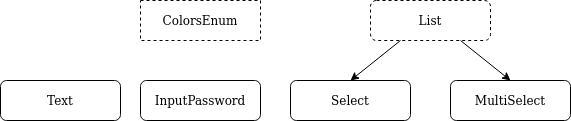

The diagram above was exported from draw.io. Its source (the exported page's mxGraphModel, read from the mxfile embedded in the PNG):
<mxGraphModel dx="864" dy="492" grid="1" gridSize="10" guides="1" tooltips="1" connect="1" arrows="1" fold="1" page="1" pageScale="1" pageWidth="827" pageHeight="1169" math="0" shadow="0">
  <root>
    <mxCell id="0" />
    <mxCell id="1" parent="0" />
    <mxCell id="3uYRZjcXHrAZKn25Luk4-1" value="List" style="rounded=1;whiteSpace=wrap;html=1;dashed=1;" parent="1" vertex="1">
      <mxGeometry x="440" y="160" width="120" height="40" as="geometry" />
    </mxCell>
    <mxCell id="3uYRZjcXHrAZKn25Luk4-2" value="MultiSelect" style="rounded=1;whiteSpace=wrap;html=1;" parent="1" vertex="1">
      <mxGeometry x="520" y="240" width="120" height="40" as="geometry" />
    </mxCell>
    <mxCell id="3uYRZjcXHrAZKn25Luk4-3" value="Select" style="rounded=1;whiteSpace=wrap;html=1;" parent="1" vertex="1">
      <mxGeometry x="360" y="240" width="120" height="40" as="geometry" />
    </mxCell>
    <mxCell id="RDs0vtjstlLMLEWfz6vh-2" value="InputPassword" style="rounded=1;whiteSpace=wrap;html=1;" vertex="1" parent="1">
      <mxGeometry x="210" y="240" width="120" height="40" as="geometry" />
    </mxCell>
    <mxCell id="RDs0vtjstlLMLEWfz6vh-3" value="Text" style="rounded=1;whiteSpace=wrap;html=1;" vertex="1" parent="1">
      <mxGeometry x="70" y="240" width="120" height="40" as="geometry" />
    </mxCell>
    <mxCell id="RDs0vtjstlLMLEWfz6vh-4" value="" style="endArrow=classic;html=1;exitX=0.75;exitY=1;exitDx=0;exitDy=0;entryX=0.5;entryY=0;entryDx=0;entryDy=0;" edge="1" parent="1" source="3uYRZjcXHrAZKn25Luk4-1" target="3uYRZjcXHrAZKn25Luk4-2">
      <mxGeometry width="50" height="50" relative="1" as="geometry">
        <mxPoint x="390" y="280" as="sourcePoint" />
        <mxPoint x="440" y="230" as="targetPoint" />
      </mxGeometry>
    </mxCell>
    <mxCell id="RDs0vtjstlLMLEWfz6vh-5" value="" style="endArrow=classic;html=1;exitX=0.25;exitY=1;exitDx=0;exitDy=0;entryX=0.5;entryY=0;entryDx=0;entryDy=0;" edge="1" parent="1" source="3uYRZjcXHrAZKn25Luk4-1" target="3uYRZjcXHrAZKn25Luk4-3">
      <mxGeometry width="50" height="50" relative="1" as="geometry">
        <mxPoint x="370" y="150" as="sourcePoint" />
        <mxPoint x="420" y="100" as="targetPoint" />
      </mxGeometry>
    </mxCell>
    <mxCell id="RDs0vtjstlLMLEWfz6vh-6" value="ColorsEnum" style="rounded=0;whiteSpace=wrap;html=1;dashed=1;" vertex="1" parent="1">
      <mxGeometry x="210" y="160" width="120" height="40" as="geometry" />
    </mxCell>
  </root>
</mxGraphModel>